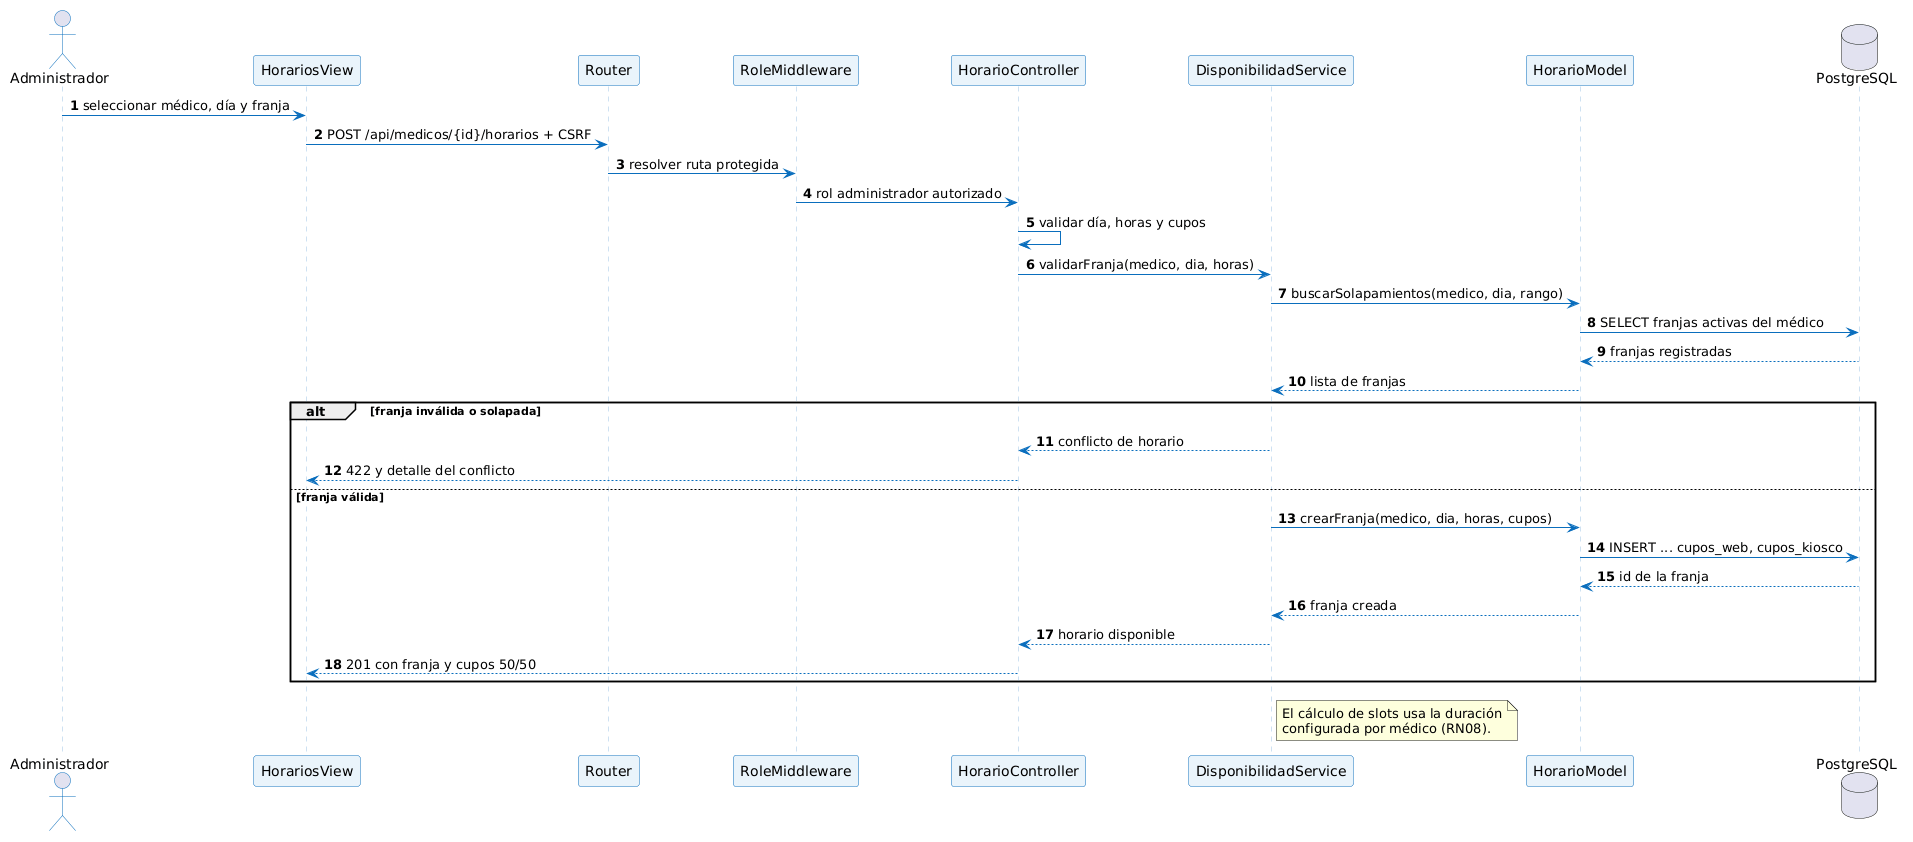

The diagram above was rendered by PlantUML. Its source (embedded in the PNG):
@startuml
skinparam defaultFontName Arial
skinparam shadowing false
skinparam sequence {
  ArrowColor #0A6EBD
  ActorBorderColor #0A6EBD
  LifeLineBorderColor #9CC3E5
  LifeLineBackgroundColor #F7FBFF
  ParticipantBorderColor #0A6EBD
  ParticipantBackgroundColor #EAF4FB
  FontSize 10
}
autonumber
actor "Administrador" as U
participant "HorariosView" as V
participant "Router" as R
participant "RoleMiddleware" as MW
participant "HorarioController" as C
participant "DisponibilidadService" as S
participant "HorarioModel" as M
database "PostgreSQL" as DB
U -> V : seleccionar médico, día y franja
V -> R : POST /api/medicos/{id}/horarios + CSRF
R -> MW : resolver ruta protegida
MW -> C : rol administrador autorizado
C -> C : validar día, horas y cupos
C -> S : validarFranja(medico, dia, horas)
S -> M : buscarSolapamientos(medico, dia, rango)
M -> DB : SELECT franjas activas del médico
DB --> M : franjas registradas
M --> S : lista de franjas
alt franja inválida o solapada
  S --> C : conflicto de horario
  C --> V : 422 y detalle del conflicto
else franja válida
  S -> M : crearFranja(medico, dia, horas, cupos)
  M -> DB : INSERT ... cupos_web, cupos_kiosco
  DB --> M : id de la franja
  M --> S : franja creada
  S --> C : horario disponible
  C --> V : 201 con franja y cupos 50/50
end
note right of S : El cálculo de slots usa la duración\nconfigurada por médico (RN08).
@enduml